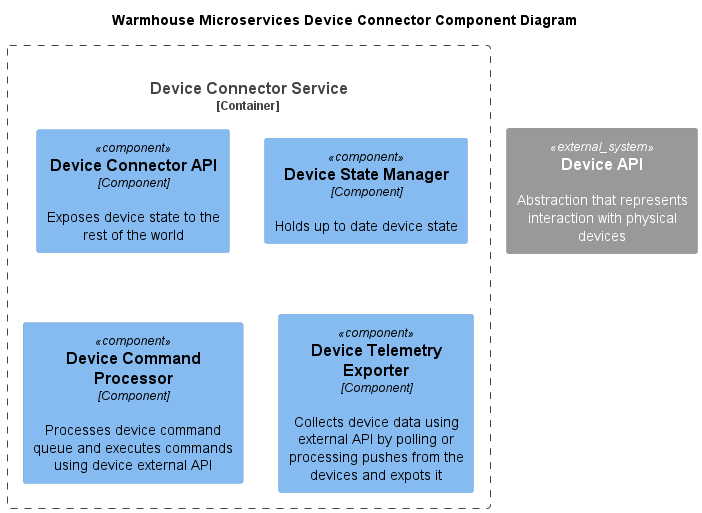

The diagram above was rendered by PlantUML. Its source (embedded in the PNG):
@startuml Microservices

title Warmhouse Microservices Device Connector Component Diagram

!include <C4/C4_Component>

Container_Boundary(DeviceConnectorService, "Device Connector Service", "Service", "Handles user interactions and system management") {
    Component(API, "Device Connector API", "Component", "Exposes device state to the rest of the world")
    Component(StateManager, "Device State Manager", "Component", "Holds up to date device state")
    Component(CommandProcessor, "Device Command Processor", "Component", "Processes device command queue and executes commands using device external API")
    Component(TelemetryExporter, "Device Telemetry Exporter", "Component", "Collects device data using external API by polling or processing pushes from the devices and expots it")
}

System_Ext(DeviceAPI, "Device API", "Abstraction that represents interaction with physical devices")

@enduml